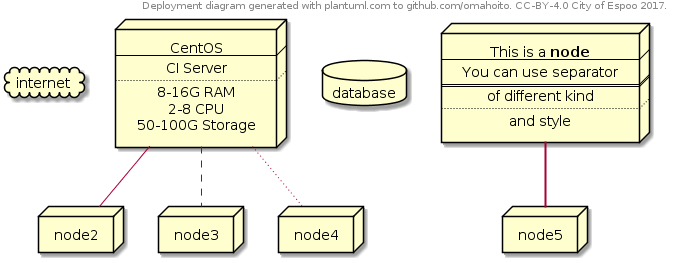

The diagram above was rendered by PlantUML. Its source (embedded in the PNG):
@startuml
header
Deployment diagram generated with plantuml.com to github.com/omahoito. CC-BY-4.0 City of Espoo 2017.
endheader

cloud internet
node node1 [
CentOS
----
CI Server
....
8-16G RAM
2-8 CPU
50-100G Storage
]
node node2
node node3
node node4
database database
node node5
node node6 [
This is a <b>node
----
You can use separator
====
of different kind
....
and style
]

node1 -- node2
node1 .. node3
node1 ~~ node4
node6 == node5
@enduml